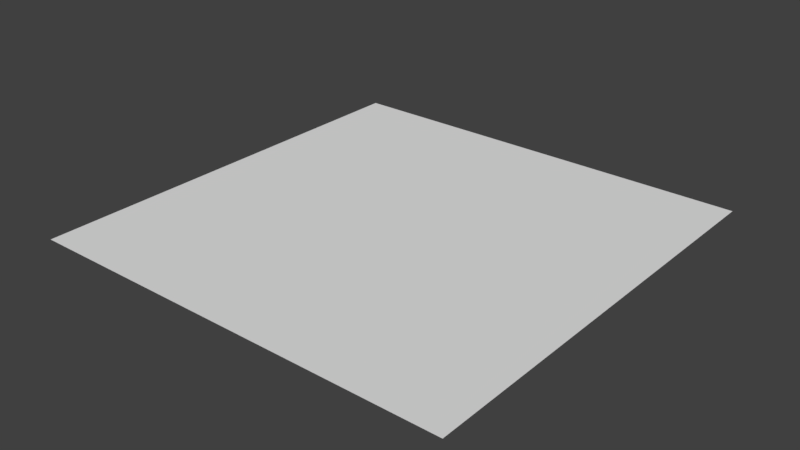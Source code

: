 # Source: PlaneSide.blend  (saved by Blender 2.79.0; exported with 4.5.12 LTS)
import bpy
from mathutils import Matrix  # noqa: F401  (used for matrix-valued properties, if any)

bpy.ops.wm.read_factory_settings(use_empty=True)
scene = bpy.context.scene
scene.name = 'Scene'

# ---- collections
col_collection_1 = bpy.data.collections.new('Collection 1'); scene.collection.children.link(col_collection_1)

# ---- world
world_world = bpy.data.worlds.new('World'); scene.world = world_world
world_world.color = (0.05088, 0.05088, 0.05088)
world_world.use_sun_shadow = False
world_world.sun_shadow_jitter_overblur = 0.0
world_world.cycles.sampling_method = 'MANUAL'

# ---- meshes
me_plane = bpy.data.meshes.new('Plane')
me_plane.from_pydata([(-1.0, -1.0, 0.0), (1.0, -1.0, 0.0), (-1.0, 1.0, 0.0), (1.0, 1.0, 0.0), (-1.0, 0.0, 0.0), (1.0, 0.0, 0.0)], [], [(1, 5, 4, 0), (5, 3, 2, 4)])
_uv = me_plane.uv_layers.new(name='UVMap')
_uv.uv.foreach_set('vector', [0.9999, 9.998e-05, 0.9999, 0.5, 0.0001, 0.5, 9.998e-05, 9.998e-05, 0.9999, 0.5, 0.9999, 0.9999, 0.0001001, 0.9999, 0.0001, 0.5])
me_plane.use_remesh_preserve_volume = False
me_plane.use_remesh_preserve_attributes = False
me_plane.use_mirror_vertex_groups = False
me_plane.update()

# ---- objects
ob_plane = bpy.data.objects.new('Plane', me_plane)

# ---- transforms, parenting, visibility, modifiers, constraints
ob_plane.location = (0.0, 0.0, 0.0)
ob_plane.scale = (2.5, 2.5, 1.0)
ob_plane.lineart.crease_threshold = 0.0

# ---- collection membership
col_collection_1.objects.link(ob_plane)

# ---- scene / render settings (as saved in the file)
scene.frame_start = 1; scene.frame_end = 250; scene.frame_set(1)
scene.render.engine = 'BLENDER_EEVEE_NEXT'
scene.render.resolution_percentage = 50
scene.render.dither_intensity = 0.0
scene.cycles.use_denoising = False
scene.cycles.samples = 128
scene.cycles.sampling_pattern = 'TABULATED_SOBOL'
scene.cycles.use_adaptive_sampling = False
scene.cycles.use_light_tree = False
scene.cycles.blur_glossy = 0.0
scene.cycles.sample_clamp_indirect = 0.0
scene.view_settings.view_transform = 'Standard'
bpy.context.view_layer.update()

# ---- added for rendering (the .blend has no active camera and no usable light): camera, sun
cam_auto = bpy.data.cameras.new('AutoCamera')
cam_auto.lens = 50.0
cam_auto.sensor_width = 36.0
cam_auto.clip_end = 1000.0
ob_auto_camera = bpy.data.objects.new('AutoCamera', cam_auto)
scene.collection.objects.link(ob_auto_camera)
ob_auto_camera.location = (6.54233, -7.85079, 5.23386)
ob_auto_camera.rotation_euler = (1.09748, -7.21219e-08, 0.694738)
scene.camera = ob_auto_camera
light_auto_sun = bpy.data.lights.new('AutoSun', 'SUN')
light_auto_sun.energy = 3.0
light_auto_sun.angle = 0.0523599
ob_auto_sun = bpy.data.objects.new('AutoSun', light_auto_sun)
scene.collection.objects.link(ob_auto_sun)
ob_auto_sun.rotation_euler = (0.872665, 0.174533, 0.523599)
bpy.context.view_layer.update()
